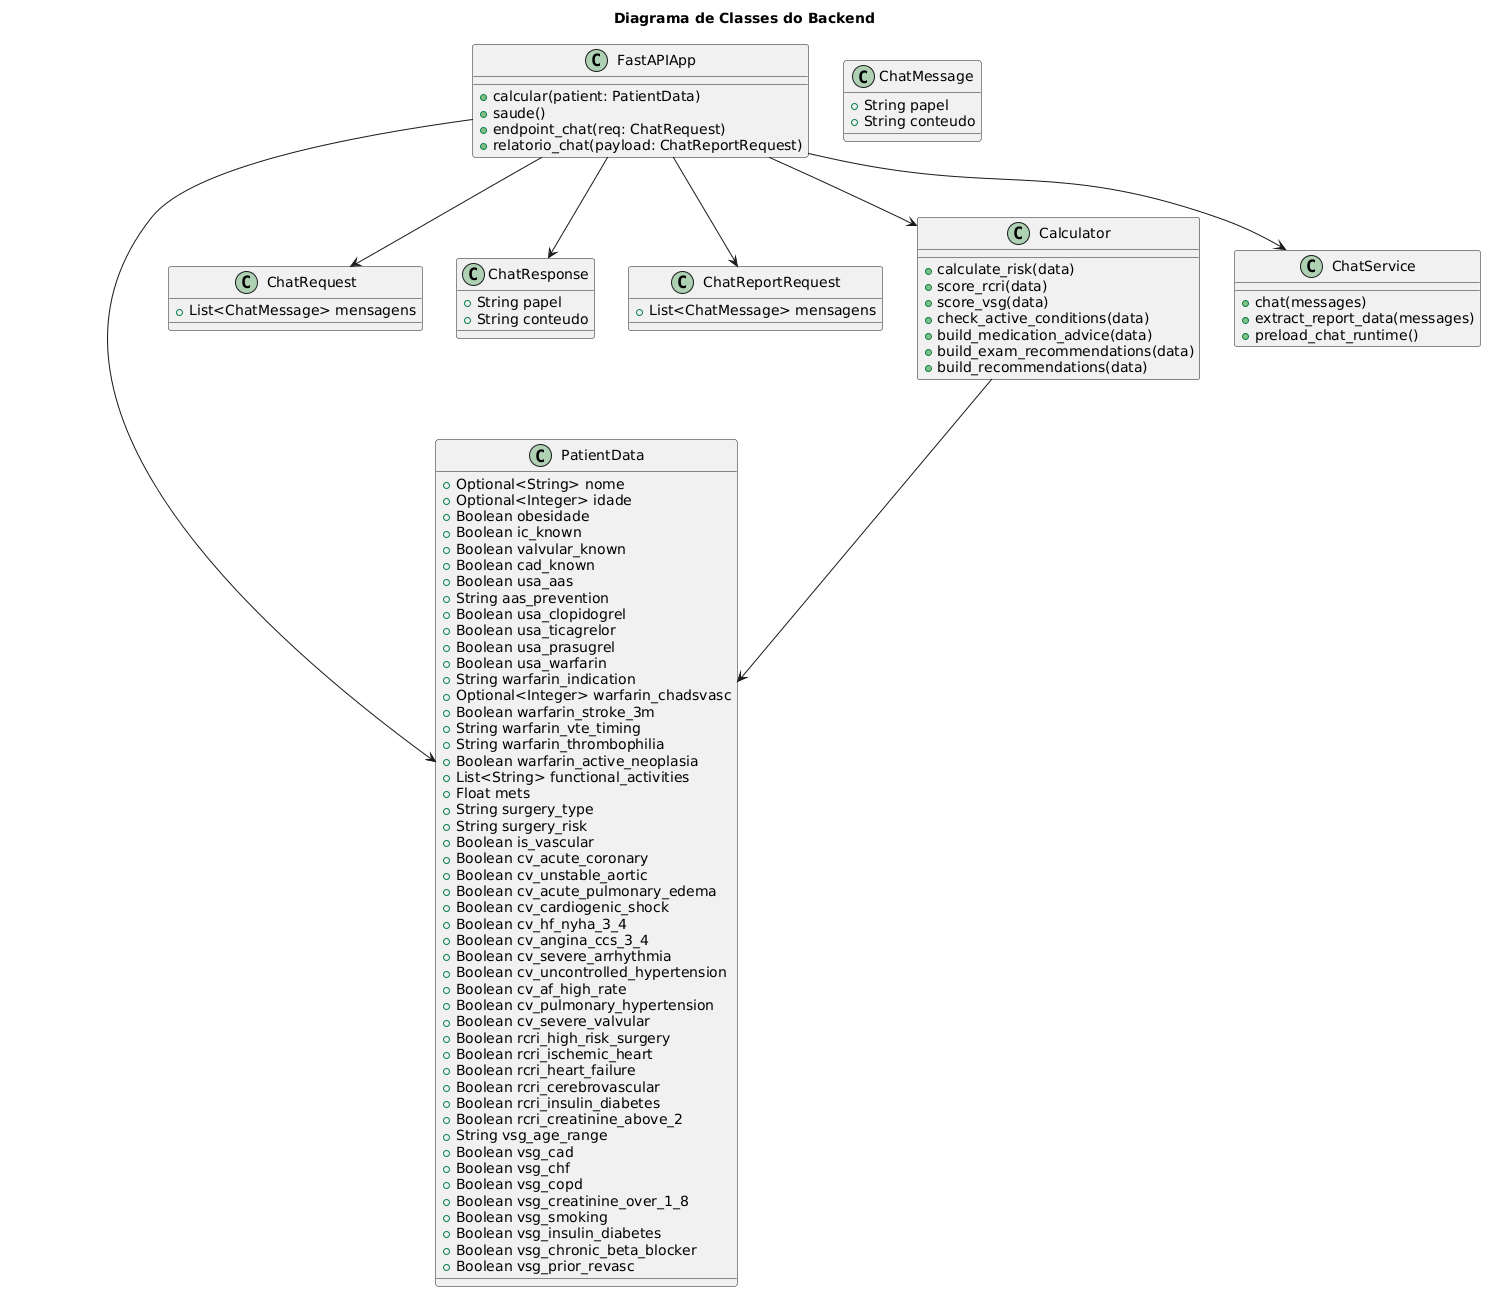

The diagram above was rendered by PlantUML. Its source (embedded in the PNG):
@startuml
title Diagrama de Classes do Backend

class PatientData {
  +Optional<String> nome
  +Optional<Integer> idade
  +Boolean obesidade
  +Boolean ic_known
  +Boolean valvular_known
  +Boolean cad_known
  +Boolean usa_aas
  +String aas_prevention
  +Boolean usa_clopidogrel
  +Boolean usa_ticagrelor
  +Boolean usa_prasugrel
  +Boolean usa_warfarin
  +String warfarin_indication
  +Optional<Integer> warfarin_chadsvasc
  +Boolean warfarin_stroke_3m
  +String warfarin_vte_timing
  +String warfarin_thrombophilia
  +Boolean warfarin_active_neoplasia
  +List<String> functional_activities
  +Float mets
  +String surgery_type
  +String surgery_risk
  +Boolean is_vascular
  +Boolean cv_acute_coronary
  +Boolean cv_unstable_aortic
  +Boolean cv_acute_pulmonary_edema
  +Boolean cv_cardiogenic_shock
  +Boolean cv_hf_nyha_3_4
  +Boolean cv_angina_ccs_3_4
  +Boolean cv_severe_arrhythmia
  +Boolean cv_uncontrolled_hypertension
  +Boolean cv_af_high_rate
  +Boolean cv_pulmonary_hypertension
  +Boolean cv_severe_valvular
  +Boolean rcri_high_risk_surgery
  +Boolean rcri_ischemic_heart
  +Boolean rcri_heart_failure
  +Boolean rcri_cerebrovascular
  +Boolean rcri_insulin_diabetes
  +Boolean rcri_creatinine_above_2
  +String vsg_age_range
  +Boolean vsg_cad
  +Boolean vsg_chf
  +Boolean vsg_copd
  +Boolean vsg_creatinine_over_1_8
  +Boolean vsg_smoking
  +Boolean vsg_insulin_diabetes
  +Boolean vsg_chronic_beta_blocker
  +Boolean vsg_prior_revasc
}

class ChatMessage {
  +String papel
  +String conteudo
}

class ChatRequest {
  +List<ChatMessage> mensagens
}

class ChatResponse {
  +String papel
  +String conteudo
}

class ChatReportRequest {
  +List<ChatMessage> mensagens
}

class FastAPIApp {
  +calcular(patient: PatientData)
  +saude()
  +endpoint_chat(req: ChatRequest)
  +relatorio_chat(payload: ChatReportRequest)
}

class Calculator {
  +calculate_risk(data)
  +score_rcri(data)
  +score_vsg(data)
  +check_active_conditions(data)
  +build_medication_advice(data)
  +build_exam_recommendations(data)
  +build_recommendations(data)
}

class ChatService {
  +chat(messages)
  +extract_report_data(messages)
  +preload_chat_runtime()
}

FastAPIApp --> PatientData
FastAPIApp --> ChatRequest
FastAPIApp --> ChatResponse
FastAPIApp --> ChatReportRequest
FastAPIApp --> Calculator
FastAPIApp --> ChatService
Calculator --> PatientData
@enduml